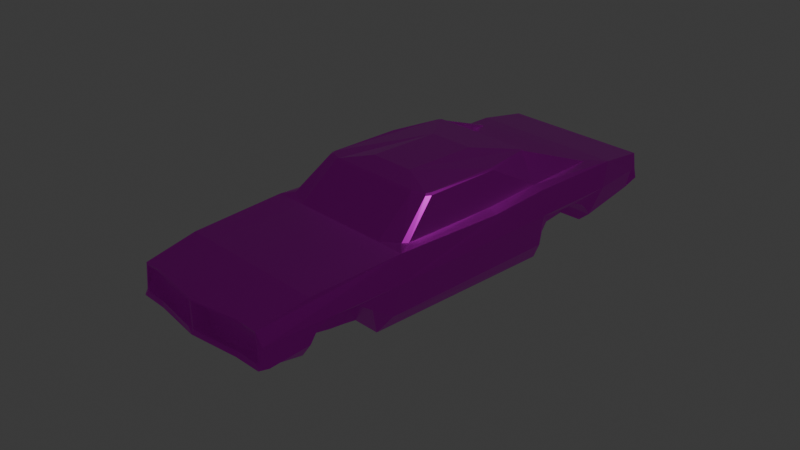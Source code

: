 # Source: charger.blend  (saved by Blender 4.2.66; exported with 4.5.12 LTS)
import bpy
from mathutils import Matrix  # noqa: F401  (used for matrix-valued properties, if any)

bpy.ops.wm.read_factory_settings(use_empty=True)
scene = bpy.context.scene
scene.name = 'Scene'

# ---- collections
col_collection = bpy.data.collections.new('Collection'); scene.collection.children.link(col_collection)

# ---- images (referenced by path relative to the original .blend; pixels are not part of the script)
import os
ASSET_DIR = os.environ.get("B2B_ASSET_DIR", "")  # directory of the original .blend (textures are referenced by path, not embedded)
HERE = os.path.dirname(os.path.abspath(__file__))  # packed textures are extracted next to this script under _unpacked/

def load_image(name, relpath, width, height, colorspace="sRGB"):
    """Load a texture the original file referenced (path relative to the .blend, or extracted next to this script)."""
    p = next((c for c in (os.path.join(HERE, relpath), os.path.join(ASSET_DIR, relpath)) if relpath and os.path.exists(c)), "")
    if p:
        img = bpy.data.images.load(p, check_existing=True)
        img.name = name
    else:  # same state as the original file: an image datablock whose file is absent (Cycles renders it pink)
        img = bpy.data.images.new(name, width, height)
        img.source = "FILE"
        img.filepath = "//" + (relpath or name)
    img.colorspace_settings.name = colorspace
    return img
img_car2 = load_image('car2', 'charger.png', 1024, 1024, 'sRGB')

# ---- materials (node trees are filled in below, after node groups)
mat_material = bpy.data.materials.new('Material')
mat_material.alpha_threshold = 0.0
mat_material.use_backface_culling_shadow = True
mat_material.roughness = 0.5
mat_material.line_color = (0.0, 0.0, 0.0, 1.0)
mat_material_001 = bpy.data.materials.new('Material.001')

# ---- material node trees
mat_material.use_nodes = True; mat_material.node_tree.nodes.clear()
_N = mat_material.node_tree.nodes; _L = mat_material.node_tree.links
n0 = _N.new('ShaderNodeOutputMaterial'); n0.name = 'Material Output'; n0.location = (300, 300)
n1 = _N.new('ShaderNodeBsdfPrincipled'); n1.name = 'Principled BSDF'; n1.location = (10, 300)
n1.inputs[1].default_value = 1.0
n1.inputs[2].default_value = 0.2759
n1.inputs[3].default_value = 1.45
n2 = _N.new('ShaderNodeTexImage'); n2.name = 'Image Texture'; n2.location = (-280, 275)
n2.image = img_car2
_L.new(n1.outputs[0], n0.inputs[0])
_L.new(n2.outputs[0], n1.inputs[0])
n0.is_active_output = True
mat_material_001.use_nodes = True; mat_material_001.node_tree.nodes.clear()
_N = mat_material_001.node_tree.nodes; _L = mat_material_001.node_tree.links
n0 = _N.new('ShaderNodeBsdfPrincipled'); n0.name = 'Principled BSDF'; n0.location = (10, 300)
n0.inputs[0].default_value = (0.0, 0.0, 0.0, 1.0)
n0.inputs[2].default_value = 0.0
n1 = _N.new('ShaderNodeOutputMaterial'); n1.name = 'Material Output'; n1.location = (300, 300)
_L.new(n0.outputs[0], n1.inputs[0])
n1.is_active_output = True

# ---- world
world_world = bpy.data.worlds.new('World'); scene.world = world_world
world_world.use_nodes = True; world_world.node_tree.nodes.clear()
_N = world_world.node_tree.nodes; _L = world_world.node_tree.links
n0 = _N.new('ShaderNodeOutputWorld'); n0.name = 'World Output'; n0.location = (300, 300)
n1 = _N.new('ShaderNodeBackground'); n1.name = 'Background'; n1.location = (10, 300)
n1.inputs[0].default_value = (0.05088, 0.05088, 0.05088, 1.0)
_L.new(n1.outputs[0], n0.inputs[0])
n0.is_active_output = True
world_world.color = (0.05088, 0.05088, 0.05088)
world_world.sun_shadow_jitter_overblur = 0.0

# ---- cameras
cam_camera = bpy.data.cameras.new('Camera')
cam_camera.clip_end = 100.0
cam_camera.ortho_scale = 7.314

# ---- lights
light_light = bpy.data.lights.new('Light', 'POINT')
light_light.energy = 1000.0
light_light.shadow_soft_size = 0.1

# ---- meshes
me_cube = bpy.data.meshes.new('Cube')
me_cube.from_pydata([(0.8491, 2.785, 0.1789), (0.8773, 2.813, -0.116), (-0.8491, 2.785, 0.1789), (-0.8773, 2.813, -0.116), (0.8915, 2.247, 0.2514), (0.5243, -0.3349, 0.602), (0.8923, -0.8156, 0.2392), (-0.8923, -0.8156, 0.2392), (-0.5243, -0.3349, 0.602), (-0.8915, 2.247, 0.2514), (0.8605, -1.862, 0.1852), (-0.8605, -1.862, 0.1852), (-0.8783, -2.448, -0.2904), (0.8783, -2.448, -0.2904), (0.7652, -2.299, -0.3722), (0.8263, -1.064, -0.5219), (0.845, 1.135, -0.5202), (0.7614, 2.715, -0.2763), (-0.7614, 2.715, -0.2763), (-0.845, 1.135, -0.5202), (-0.8263, -1.064, -0.5219), (-0.7652, -2.299, -0.3722), (0.2559, -0.1038, 0.6534), (-0.2559, -0.1038, 0.6534), (-0.2559, 0.7321, 0.65), (0.2559, 0.7321, 0.65), (0.5573, -0.7974, 0.2313), (-0.5573, -0.7974, 0.2313), (0.7511, 1.998, -0.4121), (-0.7511, 1.998, -0.4121), (-0.8164, -0.6468, 0.2602), (0.8164, -0.6468, 0.2602), (-0.6927, -0.24, 0.6035), (0.6927, -0.24, 0.6035), (-0.6965, 0.5715, 0.6064), (0.6965, 0.5715, 0.6064), (-0.8917, 1.138, 0.2484), (0.8917, 1.138, 0.2484), (0.8918, 0.4642, 0.2021), (-0.8918, 0.4642, 0.2021), (-0.791, 0.4668, 0.2439), (-0.7912, 1.142, 0.2826), (0.7912, 1.142, 0.2826), (0.791, 0.4668, 0.2439), (-0.6079, -1.862, 0.1852), (0.6079, -1.862, 0.1852), (-0.9099, -0.9332, -0.3693), (0.9099, -0.9332, -0.3693), (0.9189, 1.126, -0.3522), (-0.9189, 1.126, -0.3522), (-0.9188, 1.937, -0.2703), (-0.6073, 1.572, 0.2977), (0.9188, 1.937, -0.2703), (0.6073, 1.572, 0.2977), (0.7777, -0.7023, 0.2629), (0.6682, -0.2881, 0.6014), (-0.7777, -0.7023, 0.2629), (-0.6682, -0.2881, 0.6014), (0.7085, 0.5967, 0.5838), (-0.7085, 0.5967, 0.5838), (-0.5408, -0.363, 0.5859), (0.5408, -0.363, 0.5859), (-0.7192, -0.2603, 0.5857), (0.7192, -0.2603, 0.5857), (-0.6876, -0.3121, 0.586), (0.6876, -0.3121, 0.586), (-0.5762, -2.453, -0.2904), (0.5762, -2.453, -0.2904), (0.0, -2.527, -0.2904), (0.5857, -2.441, -0.2294), (-0.5857, -2.441, -0.2294), (0.816, -2.329, -0.2149), (0.04884, -2.357, -0.2145), (0.8162, -2.33, 0.0272), (0.04889, -2.358, 0.02108), (-0.04884, -2.357, -0.2145), (-0.816, -2.329, -0.2149), (-0.04889, -2.358, 0.02108), (-0.8162, -2.33, 0.0272), (-0.8788, -2.339, -0.2279), (-0.8785, -2.33, -0.3158), (0.8788, -2.339, -0.2279), (0.8785, -2.33, -0.3158), (0.3912, -2.299, -0.3722), (0.0, -2.299, -0.3722), (-0.3912, -2.299, -0.3722), (-0.817, 2.783, -0.0849), (0.817, 2.783, -0.0849), (-0.7928, 2.774, 0.1403), (0.7928, 2.774, 0.1403), (-0.7536, 2.728, -0.04441), (0.7536, 2.728, -0.04441), (-0.7376, 2.725, 0.1078), (0.7376, 2.725, 0.1078), (0.2716, 2.813, -0.1026), (0.2311, 2.813, -0.06432), (-0.2311, 2.813, -0.06432), (-0.2716, 2.813, -0.1026), (-0.2648, 2.783, -0.0734), (-0.2302, 2.783, -0.04022), (0.2302, 2.783, -0.04022), (0.2648, 2.783, -0.0734), (-0.2607, 2.728, -0.04441), (-0.2252, 2.728, -0.01516), (0.2252, 2.728, -0.01516), (0.2607, 2.728, -0.04441), (0.8193, 2.764, -0.1961), (-0.8193, 2.764, -0.1961), (0.8548, 2.661, -0.1936), (-0.8548, 2.661, -0.1936), (0.9421, 1.145, -0.01729), (0.942, 2.118, -0.003833), (0.8789, -2.391, -0.08157), (0.9379, -0.8744, -0.04957), (0.8632, 2.799, -0.00797), (0.8662, 2.723, -0.007355), (-0.942, 2.118, -0.003833), (-0.9421, 1.145, -0.01729), (-0.8789, -2.391, -0.08157), (-0.9379, -0.8744, -0.04957), (-0.8632, 2.799, -0.00797), (-0.8662, 2.723, -0.007355), (-0.8102, 2.779, 7.773e-05), (0.8102, 2.779, 7.773e-05), (-0.9188, 1.156, -0.2064), (-0.9188, 1.215, -0.118), (-0.9188, 1.371, -0.05797), (-0.9188, 1.675, -0.06075), (-0.9188, 1.793, -0.1097), (-0.9188, 1.877, -0.1845), (0.9188, 1.877, -0.1845), (0.9188, 1.793, -0.1097), (0.9188, 1.675, -0.06075), (0.9188, 1.371, -0.05797), (0.9188, 1.215, -0.118), (0.9188, 1.156, -0.2064), (0.9189, 1.126, -0.3522), (0.845, 1.135, -0.5202), (0.9188, 1.156, -0.2064), (0.9188, 1.675, -0.06075), (0.9188, 1.371, -0.05797), (0.9188, 1.215, -0.118), (0.5739, 1.937, -0.2703), (0.5001, 1.99, -0.4137), (0.5001, 1.872, -0.4292), (0.5001, 1.755, -0.4447), (0.5739, 1.877, -0.1845), (0.5739, 1.793, -0.1097), (0.574, 1.126, -0.3522), (0.5001, 1.135, -0.5202), (0.574, 1.156, -0.2064), (0.5001, 1.285, -0.5068), (0.5001, 1.402, -0.4913), (0.5001, 1.52, -0.4758), (0.5001, 1.637, -0.4603), (0.5739, 1.675, -0.06075), (0.5739, 1.371, -0.05797), (0.5739, 1.215, -0.118), (-0.574, 1.126, -0.3522), (-0.5001, 1.135, -0.5202), (-0.5001, 1.285, -0.5068), (-0.5739, 1.937, -0.2703), (-0.5001, 1.99, -0.4137), (-0.5739, 1.877, -0.1845), (-0.5001, 1.872, -0.4292), (-0.5001, 1.755, -0.4447), (-0.5001, 1.637, -0.4603), (-0.5001, 1.52, -0.4758), (-0.5001, 1.402, -0.4913), (-0.574, 1.156, -0.2064), (-0.5739, 1.215, -0.118), (-0.5739, 1.371, -0.05797), (-0.5739, 1.675, -0.06075), (-0.5739, 1.793, -0.1097), (0.7881, -1.906, -0.4152), (-0.7881, -1.906, -0.4152), (0.9059, -1.183, -0.1986), (0.902, -1.351, -0.08415), (0.8981, -1.645, -0.07254), (0.8942, -1.806, -0.1302), (0.8902, -1.891, -0.2651), (-0.9059, -1.183, -0.1986), (-0.902, -1.351, -0.08415), (-0.8981, -1.645, -0.07254), (-0.8942, -1.806, -0.1302), (-0.8902, -1.891, -0.2651), (0.5187, -1.185, -0.5104), (0.5263, -1.064, -0.5219), (0.4958, -1.675, -0.4563), (0.5902, -1.891, -0.2651), (0.4881, -1.906, -0.4152), (0.5034, -1.519, -0.4773), (0.5111, -1.363, -0.4983), (0.6059, -1.183, -0.1986), (0.602, -1.351, -0.08415), (0.5981, -1.645, -0.07254), (0.5942, -1.806, -0.1302), (-0.5902, -1.891, -0.2651), (-0.4958, -1.675, -0.4563), (-0.5263, -1.064, -0.5219), (-0.5187, -1.185, -0.5104), (-0.5111, -1.363, -0.4983), (-0.5034, -1.519, -0.4773), (-0.4881, -1.906, -0.4152), (-0.6059, -1.183, -0.1986), (-0.602, -1.351, -0.08415), (-0.5981, -1.645, -0.07254), (-0.5942, -1.806, -0.1302), (0.835, -2.425, 0.07135), (0.8271, -2.422, 0.049), (0.8787, -2.422, -0.2287), (0.8558, -2.427, -0.2241), (0.8323, -2.443, -0.2294), (0.8783, -2.448, -0.2753), (-0.835, -2.425, 0.07135), (-0.8192, -2.425, 0.04772), (-0.8558, -2.427, -0.2241), (-0.8787, -2.422, -0.2287), (-0.8783, -2.448, -0.2753), (-0.8323, -2.443, -0.2294), (-0.01333, -2.512, 0.05203), (0.01225, -2.511, 0.05466), (0.0, -2.506, 0.06472), (0.01293, -2.506, -0.2254), (-0.01293, -2.506, -0.2254), (-0.04577, -2.52, -0.2294), (0.0, -2.528, -0.2756), (0.04577, -2.52, -0.2294), (-0.6866, -2.42, 0.04833), (-0.5878, -2.423, 0.07418), (0.5878, -2.423, 0.07418), (0.6866, -2.42, 0.04833), (0.6006, 1.137, 0.6051), (0.5949, 1.199, 0.5791), (0.5729, 1.181, 0.605), (0.581, 1.165, 0.6066), (-0.5949, 1.199, 0.5791), (-0.6006, 1.137, 0.6051), (-0.581, 1.165, 0.6066), (-0.5729, 1.181, 0.605), (-0.73, 2.027, 0.2666), (-0.7111, 2.014, 0.2698), (-0.7062, 2.079, 0.2657), (-0.7406, 2.093, 0.2645), (0.7111, 2.014, 0.2698), (0.73, 2.027, 0.2666), (0.7406, 2.093, 0.2645), (0.7062, 2.079, 0.2657)], [], [(41, 59, 34, 237, 240), (245, 232, 35, 58, 42), (2, 0, 89, 88), (0, 2, 9, 4), (117, 36, 9, 116), (22, 23, 8, 5), (210, 81, 112, 208), (115, 0, 4, 111), (209, 231, 73), (107, 106, 17, 18), (159, 160, 151, 149), (220, 77, 75, 224), (25, 24, 23, 22), (244, 53, 233), (217, 214, 118, 79), (115, 114, 0), (65, 55, 5, 61), (236, 51, 241), (6, 38, 43, 31, 54, 26), (51, 236, 233, 53), (37, 4, 246, 245, 42), (60, 27, 26, 61), (17, 28, 143, 162, 29, 18), (64, 57, 32, 62), (58, 35, 33, 63), (26, 45, 10, 6), (7, 11, 44, 27), (27, 44, 45, 26), (5, 55, 33, 35, 232, 235, 25, 22), (4, 9, 243, 242, 247, 246), (47, 113, 112, 81, 82, 180, 179, 178, 177, 176), (9, 36, 41, 240, 243), (120, 121, 2), (60, 8, 57, 64), (63, 33, 55, 65), (236, 239, 234, 233), (40, 59, 41), (42, 58, 43), (62, 32, 34, 59), (31, 63, 65, 54), (27, 60, 64, 56), (56, 64, 62, 30), (8, 60, 61, 5), (54, 65, 61, 26), (30, 62, 59, 40), (43, 58, 63, 31), (45, 44, 229, 222, 230), (225, 224, 75, 76, 70), (72, 223, 227, 69, 71), (82, 81, 210, 213, 13), (71, 73, 74, 72), (209, 73, 71, 211), (70, 76, 216, 219), (68, 67, 69, 227, 226), (78, 228, 215), (66, 68, 226, 225, 70), (73, 231, 221, 74), (75, 77, 78, 76), (214, 11, 7, 119, 118), (69, 212, 211, 71), (44, 11, 214, 229), (220, 228, 78, 77), (74, 221, 223, 72), (12, 218, 217, 79, 80), (80, 185, 175, 21), (67, 13, 213, 212, 69), (14, 82, 13), (12, 66, 70, 219, 218), (21, 12, 80), (83, 14, 13, 67), (21, 85, 66, 12), (85, 84, 68, 66), (84, 83, 67, 68), (38, 37, 42, 43), (36, 39, 40, 41), (242, 241, 51, 53, 244, 247), (238, 237, 34, 32, 57, 8, 23, 24), (111, 4, 37, 110), (119, 7, 39, 36, 117), (133, 134, 141, 140), (110, 37, 38, 6, 113), (10, 45, 230, 208), (16, 48, 47, 15), (20, 46, 49, 19), (118, 119, 46, 181, 182, 183, 184, 185, 80, 79), (181, 46, 20), (114, 123, 89, 0), (94, 101, 87, 1), (120, 122, 86, 3), (88, 89, 93, 92), (101, 105, 91, 87), (88, 92, 90, 86, 122), (90, 92, 93, 91, 105, 104, 103, 102), (91, 93, 89, 123, 87), (86, 90, 102, 98), (98, 102, 103, 99), (99, 103, 104, 100), (100, 104, 105, 101), (3, 86, 98, 97), (97, 98, 99, 96), (96, 99, 100, 95), (95, 100, 101, 94), (3, 97, 96, 95, 94, 1, 106, 107), (17, 106, 108, 52, 28), (29, 50, 109, 107, 18), (121, 109, 50, 116), (48, 110, 113, 47), (52, 111, 110, 48, 135, 134, 133, 132, 131, 130), (106, 1, 114, 115, 108), (108, 115, 111, 52), (2, 121, 116, 9), (78, 215, 216, 76), (46, 119, 117, 49), (3, 107, 109, 121, 120), (49, 117, 116, 50, 129, 128, 127, 126, 125, 124), (1, 87, 123, 114), (2, 88, 122, 120), (40, 39, 7, 27, 56, 30), (141, 138, 150, 157), (147, 131, 139, 155), (132, 133, 140, 139), (48, 16, 137, 136), (125, 126, 171, 170), (129, 50, 161, 163), (124, 125, 170, 169), (49, 124, 169, 158), (140, 141, 157, 156), (138, 136, 148, 150), (139, 140, 156, 155), (136, 137, 149, 148), (134, 135, 138, 141), (131, 132, 139), (135, 48, 136, 138), (143, 142, 146, 144), (144, 146, 147, 145), (151, 150, 148, 149), (145, 147, 155, 154), (154, 155, 156, 153), (153, 156, 157, 152), (152, 157, 150, 151), (28, 52, 142, 143), (52, 130, 146, 142), (130, 131, 147, 146), (164, 163, 161, 162), (159, 158, 169, 160), (160, 169, 170, 168), (168, 170, 171, 167), (167, 171, 172, 166), (166, 172, 173, 165), (165, 173, 163, 164), (126, 127, 172, 171), (19, 49, 158, 159), (127, 128, 173, 172), (50, 29, 162, 161), (128, 129, 163, 173), (144, 164, 162, 143), (15, 20, 19, 159, 149, 137, 16), (145, 165, 164, 144), (154, 166, 165, 145), (153, 167, 166, 154), (152, 168, 167, 153), (160, 168, 152, 151), (203, 198, 188, 190), (181, 20, 199, 204), (184, 183, 206, 207), (198, 202, 191, 188), (21, 14, 83, 84, 85), (21, 175, 174, 14), (14, 174, 180, 82), (15, 47, 176), (177, 178, 195, 194), (15, 176, 193, 187), (175, 185, 197, 203), (183, 182, 205, 206), (176, 177, 194, 193), (190, 188, 189), (186, 193, 194, 192), (192, 194, 195, 191), (191, 195, 196, 188), (188, 196, 189), (186, 187, 193), (180, 174, 190, 189), (178, 179, 196, 195), (179, 180, 189, 196), (197, 207, 198), (207, 206, 202, 198), (206, 205, 201, 202), (205, 204, 200, 201), (203, 197, 198), (200, 204, 199), (202, 201, 192, 191), (185, 184, 207, 197), (182, 181, 204, 205), (192, 201, 200, 186), (186, 200, 199, 187), (210, 211, 212, 213), (216, 217, 218, 219), (220, 221, 222), (223, 224, 225, 226, 227), (229, 214, 215, 228), (216, 215, 214, 217), (209, 211, 210, 208), (222, 229, 228, 220), (220, 224, 223, 221), (208, 230, 231, 209), (230, 222, 221, 231), (113, 6, 10, 208, 112), (232, 233, 234, 235), (236, 237, 238, 239), (240, 241, 242, 243), (244, 245, 246, 247), (244, 233, 232, 245), (236, 241, 240, 237), (235, 234, 239, 238, 24, 25)])
_uv = me_cube.uv_layers.new(name='UVMap')
_uv.uv.foreach_set('vector', [0.8809, 0.5744, 0.8337, 0.6602, 0.8303, 0.6642, 0.8328, 0.5752, 0.8858, 0.4349, 0.8303, 0.004376, 0.8838, 0.1445, 0.8861, 0.2335, 0.8827, 0.2296, 0.8351, 0.1439, 0.5044, 0.8515, 0.5044, 0.6117, 0.5105, 0.6204, 0.5105, 0.8443, 0.0112, 0.004376, 0.2792, 0.004376, 0.2859, 0.08924, 0.004505, 0.08924, 0.7414, 0.2674, 0.7003, 0.2686, 0.7003, 0.09364, 0.7397, 0.1139, 0.1048, 0.4598, 0.1856, 0.4598, 0.228, 0.4963, 0.06245, 0.4963, 0.6178, 0.8305, 0.6179, 0.8175, 0.641, 0.8257, 0.6646, 0.8311, 0.6503, 0.01859, 0.6794, 0.008762, 0.6915, 0.09362, 0.652, 0.114, 0.9625, 0.1337, 0.9653, 0.1117, 0.9773, 0.1336, 0.9191, 0.9356, 0.9191, 0.7042, 0.9317, 0.7159, 0.9317, 0.9309, 0.5071, 0.354, 0.5071, 0.3741, 0.3492, 0.3741, 0.3492, 0.354, 0.859, 0.9373, 0.8833, 0.9422, 0.8827, 0.9792, 0.859, 0.9809, 0.1048, 0.3278, 0.1856, 0.3278, 0.1856, 0.4598, 0.1048, 0.4598, 0.9946, 0.8303, 0.9747, 0.7635, 0.9946, 0.6925, 0.774, 0.8305, 0.7274, 0.8311, 0.7509, 0.8256, 0.7739, 0.8174, 0.6503, 0.01859, 0.6502, 0.006582, 0.6794, 0.008762, 0.03668, 0.4927, 0.03975, 0.4889, 0.06245, 0.4963, 0.05985, 0.5008, 0.9625, 0.1425, 0.9825, 0.2135, 0.9625, 0.2803, 0.004376, 0.5726, 0.004456, 0.3706, 0.02036, 0.3702, 0.01636, 0.5459, 0.02246, 0.5546, 0.05724, 0.5697, 0.2411, 0.1956, 0.2391, 0.2542, 0.05131, 0.2542, 0.04936, 0.1956, 0.004473, 0.2642, 0.004505, 0.08924, 0.02832, 0.1134, 0.02999, 0.1239, 0.02033, 0.2636, 0.2306, 0.5008, 0.2332, 0.5697, 0.05724, 0.5697, 0.05985, 0.5008, 0.308, 0.5972, 0.3096, 0.489, 0.3492, 0.4843, 0.5071, 0.4843, 0.5467, 0.489, 0.5483, 0.5972, 0.2537, 0.4927, 0.2507, 0.4889, 0.2545, 0.4813, 0.2587, 0.4845, 0.03338, 0.3493, 0.03528, 0.3532, 0.03589, 0.4813, 0.0317, 0.4845, 0.05724, 0.5697, 0.04927, 0.7377, 0.009397, 0.7377, 0.004376, 0.5726, 0.286, 0.5726, 0.281, 0.7377, 0.2411, 0.7377, 0.2332, 0.5697, 0.2332, 0.5697, 0.2411, 0.7377, 0.04927, 0.7377, 0.05724, 0.5697, 0.06245, 0.4963, 0.03975, 0.4889, 0.03589, 0.4813, 0.03528, 0.3532, 0.05042, 0.264, 0.05351, 0.2596, 0.1048, 0.3278, 0.1048, 0.4598, 0.004505, 0.08924, 0.2859, 0.08924, 0.2621, 0.1134, 0.2567, 0.1157, 0.03375, 0.1157, 0.02832, 0.1134, 0.5954, 0.5956, 0.646, 0.5862, 0.641, 0.8257, 0.6179, 0.8175, 0.604, 0.8161, 0.612, 0.7468, 0.6332, 0.7334, 0.6423, 0.708, 0.6404, 0.6615, 0.6223, 0.635, 0.2859, 0.08924, 0.2859, 0.2642, 0.2701, 0.2636, 0.2604, 0.1239, 0.2621, 0.1134, 0.7417, 0.006603, 0.7415, 0.01861, 0.7125, 0.008812, 0.2306, 0.5008, 0.228, 0.4963, 0.2507, 0.4889, 0.2537, 0.4927, 0.0317, 0.4845, 0.03589, 0.4813, 0.03975, 0.4889, 0.03668, 0.4927, 0.9859, 0.6015, 0.9818, 0.5996, 0.9818, 0.4379, 0.9859, 0.4335, 0.8858, 0.681, 0.8337, 0.6602, 0.8809, 0.5744, 0.8351, 0.1439, 0.8827, 0.2296, 0.8303, 0.2505, 0.2587, 0.4845, 0.2545, 0.4813, 0.2551, 0.3532, 0.257, 0.3493, 0.01636, 0.5459, 0.0317, 0.4845, 0.03668, 0.4927, 0.02246, 0.5546, 0.2332, 0.5697, 0.2306, 0.5008, 0.2537, 0.4927, 0.268, 0.5546, 0.268, 0.5546, 0.2537, 0.4927, 0.2587, 0.4845, 0.2741, 0.5459, 0.228, 0.4963, 0.2306, 0.5008, 0.05985, 0.5008, 0.06245, 0.4963, 0.02246, 0.5546, 0.03668, 0.4927, 0.05985, 0.5008, 0.05724, 0.5697, 0.8809, 0.8567, 0.8318, 0.7954, 0.8337, 0.6602, 0.8858, 0.681, 0.8303, 0.2505, 0.8827, 0.2296, 0.8847, 0.3648, 0.8352, 0.4262, 0.04927, 0.7377, 0.2411, 0.7377, 0.238, 0.8264, 0.1452, 0.8396, 0.05244, 0.8264, 0.966, 0.9635, 0.9633, 0.9685, 0.9404, 0.9605, 0.9478, 0.8396, 0.9617, 0.8775, 0.966, 0.8182, 0.943, 0.8261, 0.9404, 0.8211, 0.9446, 0.7351, 0.9586, 0.6972, 0.604, 0.8161, 0.6179, 0.8175, 0.6178, 0.8305, 0.6105, 0.8348, 0.6081, 0.8347, 0.6451, 0.8437, 0.6832, 0.8435, 0.6822, 0.9645, 0.6451, 0.9646, 0.9727, 0.2904, 0.9874, 0.2934, 0.9882, 0.3315, 0.9727, 0.3338, 0.9617, 0.8775, 0.9478, 0.8396, 0.9638, 0.8348, 0.966, 0.8388, 0.4373, 0.7443, 0.4379, 0.6537, 0.4476, 0.6522, 0.447, 0.7371, 0.4396, 0.7443, 0.2485, 0.9774, 0.2605, 0.9556, 0.2637, 0.9763, 0.4379, 0.8355, 0.4373, 0.7443, 0.4396, 0.7443, 0.447, 0.7516, 0.4476, 0.837, 0.9773, 0.1336, 0.9653, 0.1117, 0.9625, 0.004376, 0.9861, 0.01276, 0.8134, 0.9647, 0.7763, 0.9646, 0.7753, 0.8435, 0.8134, 0.8435, 0.7274, 0.8311, 0.7094, 0.742, 0.7009, 0.5769, 0.7456, 0.5861, 0.7509, 0.8256, 0.9446, 0.7351, 0.9404, 0.6964, 0.9426, 0.6925, 0.9586, 0.6972, 0.2411, 0.7377, 0.281, 0.7377, 0.277, 0.8268, 0.238, 0.8264, 0.2637, 0.8484, 0.2605, 0.9556, 0.2485, 0.9774, 0.2398, 0.8566, 0.8262, 0.9426, 0.8503, 0.9373, 0.8503, 0.9814, 0.8266, 0.9796, 0.7837, 0.8347, 0.7813, 0.8347, 0.774, 0.8305, 0.7739, 0.8174, 0.7877, 0.8161, 0.7877, 0.8161, 0.7798, 0.7467, 0.8048, 0.7494, 0.7982, 0.8114, 0.4379, 0.6537, 0.438, 0.606, 0.4403, 0.606, 0.4476, 0.6133, 0.4476, 0.6522, 0.8949, 0.02226, 0.9004, 0.004376, 0.9192, 0.004403, 0.438, 0.8832, 0.4379, 0.8355, 0.4476, 0.837, 0.4476, 0.8759, 0.4403, 0.8832, 0.8949, 0.2638, 0.9192, 0.2816, 0.9004, 0.2817, 0.8949, 0.08129, 0.8949, 0.02226, 0.9192, 0.004403, 0.9199, 0.05208, 0.8949, 0.2638, 0.8949, 0.2048, 0.9199, 0.234, 0.9192, 0.2816, 0.8949, 0.2048, 0.8949, 0.143, 0.9316, 0.143, 0.9199, 0.234, 0.8949, 0.143, 0.8949, 0.08129, 0.9199, 0.05208, 0.9316, 0.143, 0.004456, 0.3706, 0.004473, 0.2642, 0.02033, 0.2636, 0.02036, 0.3702, 0.2859, 0.2642, 0.286, 0.3706, 0.2701, 0.3702, 0.2701, 0.2636, 0.2567, 0.1157, 0.2574, 0.126, 0.2411, 0.1956, 0.04936, 0.1956, 0.03297, 0.126, 0.03375, 0.1157, 0.2369, 0.2596, 0.24, 0.264, 0.2551, 0.3532, 0.2545, 0.4813, 0.2507, 0.4889, 0.228, 0.4963, 0.1856, 0.4598, 0.1856, 0.3278, 0.652, 0.114, 0.6915, 0.09362, 0.6915, 0.2686, 0.6503, 0.2674, 0.7456, 0.5861, 0.7009, 0.5769, 0.7073, 0.3749, 0.7003, 0.2686, 0.7414, 0.2674, 0.5597, 0.606, 0.5597, 0.606, 0.5597, 0.606, 0.5597, 0.606, 0.6503, 0.2674, 0.6915, 0.2686, 0.6845, 0.3749, 0.6909, 0.5769, 0.646, 0.5862, 0.009397, 0.7377, 0.04927, 0.7377, 0.05244, 0.8264, 0.01342, 0.8268, 0.5703, 0.2661, 0.5975, 0.2673, 0.5954, 0.5956, 0.5705, 0.6164, 0.8214, 0.6164, 0.7963, 0.5955, 0.7941, 0.2672, 0.8215, 0.266, 0.7509, 0.8256, 0.7456, 0.5861, 0.7963, 0.5955, 0.7694, 0.635, 0.7514, 0.6614, 0.7495, 0.7079, 0.7585, 0.7333, 0.7798, 0.7467, 0.7877, 0.8161, 0.7739, 0.8174, 0.7694, 0.635, 0.7963, 0.5955, 0.8214, 0.6164, 0.5339, 0.6089, 0.5326, 0.6178, 0.5105, 0.6204, 0.5044, 0.6117, 0.9537, 0.09997, 0.9491, 0.101, 0.9491, 0.01389, 0.9537, 0.004376, 0.5339, 0.8527, 0.5326, 0.8466, 0.546, 0.8473, 0.551, 0.8537, 0.9656, 0.6837, 0.9656, 0.4335, 0.973, 0.4422, 0.973, 0.675, 0.9491, 0.101, 0.9403, 0.1017, 0.9403, 0.0239, 0.9491, 0.01389, 0.2724, 0.8484, 0.2803, 0.8525, 0.2808, 0.8767, 0.2724, 0.8841, 0.2726, 0.8706, 0.5395, 0.8422, 0.5155, 0.8401, 0.5155, 0.6318, 0.5395, 0.6294, 0.5395, 0.699, 0.5349, 0.704, 0.5349, 0.7676, 0.5395, 0.7726, 0.5395, 0.6294, 0.5155, 0.6318, 0.5105, 0.6204, 0.5326, 0.6178, 0.546, 0.6166, 0.9491, 0.2718, 0.9403, 0.2618, 0.9403, 0.184, 0.9491, 0.1846, 0.9491, 0.1846, 0.9403, 0.184, 0.9403, 0.1784, 0.9491, 0.1792, 0.9491, 0.1792, 0.9403, 0.1784, 0.9403, 0.1073, 0.9491, 0.1065, 0.9491, 0.1065, 0.9403, 0.1073, 0.9403, 0.1017, 0.9491, 0.101, 0.9537, 0.2813, 0.9491, 0.2718, 0.9491, 0.1846, 0.9537, 0.1857, 0.9044, 0.8547, 0.8998, 0.8558, 0.8945, 0.8509, 0.8984, 0.8489, 0.9537, 0.1793, 0.9491, 0.1792, 0.9491, 0.1065, 0.9537, 0.1064, 0.9537, 0.1064, 0.9491, 0.1065, 0.9491, 0.101, 0.9537, 0.09997, 0.9066, 0.9402, 0.9044, 0.8547, 0.8984, 0.8489, 0.8984, 0.7837, 0.9044, 0.778, 0.9066, 0.6925, 0.9191, 0.7042, 0.9191, 0.9356, 0.6068, 0.02006, 0.6201, 0.01222, 0.6209, 0.02846, 0.6098, 0.1426, 0.571, 0.1308, 0.8211, 0.1309, 0.7818, 0.1425, 0.771, 0.02847, 0.7719, 0.01226, 0.7853, 0.02013, 0.7415, 0.01861, 0.771, 0.02847, 0.7818, 0.1425, 0.7397, 0.1139, 0.5975, 0.2673, 0.6503, 0.2674, 0.646, 0.5862, 0.5954, 0.5956, 0.6098, 0.1426, 0.652, 0.114, 0.6503, 0.2674, 0.5975, 0.2673, 0.6177, 0.2645, 0.6341, 0.2565, 0.6435, 0.2319, 0.6429, 0.184, 0.6352, 0.1652, 0.6234, 0.152, 0.6201, 0.01222, 0.6333, 0.004376, 0.6502, 0.006582, 0.6503, 0.01859, 0.6209, 0.02846, 0.6209, 0.02846, 0.6503, 0.01859, 0.652, 0.114, 0.6098, 0.1426, 0.7125, 0.008812, 0.7415, 0.01861, 0.7397, 0.1139, 0.7003, 0.09364, 0.9731, 0.3456, 0.9882, 0.3425, 0.9882, 0.3857, 0.9727, 0.3837, 0.7963, 0.5955, 0.7456, 0.5861, 0.7414, 0.2674, 0.7941, 0.2672, 0.7585, 0.004376, 0.7719, 0.01226, 0.771, 0.02847, 0.7415, 0.01861, 0.7417, 0.006603, 0.7941, 0.2672, 0.7414, 0.2674, 0.7397, 0.1139, 0.7818, 0.1425, 0.7683, 0.1519, 0.7565, 0.1652, 0.7488, 0.1839, 0.7482, 0.2318, 0.7576, 0.2565, 0.7739, 0.2645, 0.551, 0.606, 0.546, 0.6166, 0.5326, 0.6178, 0.5339, 0.6089, 0.5044, 0.8515, 0.5105, 0.8443, 0.5326, 0.8466, 0.5339, 0.8527, 0.2701, 0.3702, 0.286, 0.3706, 0.286, 0.5726, 0.2332, 0.5697, 0.268, 0.5546, 0.2741, 0.5459, 0.2275, 0.8484, 0.2277, 0.8651, 0.1803, 0.8763, 0.1801, 0.8596, 0.4272, 0.8719, 0.3727, 0.8719, 0.3727, 0.8527, 0.4272, 0.8527, 0.5597, 0.606, 0.5597, 0.606, 0.5597, 0.606, 0.5597, 0.606, 0.5597, 0.606, 0.5597, 0.606, 0.5597, 0.606, 0.5597, 0.606, 0.05881, 0.8484, 0.05881, 0.8723, 0.004376, 0.8723, 0.004381, 0.8484, 0.4923, 0.9439, 0.4799, 0.9481, 0.4633, 0.8962, 0.4757, 0.8921, 0.8275, 0.8818, 0.8312, 0.8654, 0.8799, 0.8654, 0.8762, 0.8818, 0.8262, 0.902, 0.8275, 0.8818, 0.8762, 0.8818, 0.8749, 0.902, 0.3727, 0.8049, 0.3727, 0.7809, 0.4272, 0.7809, 0.4272, 0.8049, 0.2277, 0.8651, 0.2311, 0.8851, 0.1837, 0.8963, 0.1803, 0.8763, 0.3727, 0.8527, 0.3727, 0.8049, 0.4272, 0.8049, 0.4272, 0.8527, 0.2311, 0.8851, 0.2275, 0.9132, 0.1801, 0.9244, 0.1837, 0.8963, 0.5597, 0.606, 0.5597, 0.606, 0.5597, 0.606, 0.5597, 0.606, 0.5597, 0.606, 0.5597, 0.606, 0.5597, 0.606, 0.5597, 0.606, 0.5597, 0.606, 0.5597, 0.606, 0.5597, 0.606, 0.8949, 0.2904, 0.9191, 0.2955, 0.9338, 0.3031, 0.8949, 0.3091, 0.8949, 0.3091, 0.9338, 0.3031, 0.9472, 0.3147, 0.8949, 0.3278, 0.8949, 0.4027, 0.9426, 0.4154, 0.9229, 0.4208, 0.8957, 0.423, 0.8949, 0.3278, 0.9472, 0.3147, 0.9573, 0.3323, 0.8949, 0.3465, 0.8949, 0.3465, 0.9573, 0.3323, 0.964, 0.3798, 0.8949, 0.3653, 0.8949, 0.3653, 0.964, 0.3798, 0.9578, 0.4054, 0.8949, 0.384, 0.8949, 0.384, 0.9578, 0.4054, 0.9426, 0.4154, 0.8949, 0.4027, 0.5598, 0.9045, 0.5168, 0.918, 0.5344, 0.8665, 0.5592, 0.8625, 0.5168, 0.918, 0.5044, 0.914, 0.522, 0.8625, 0.5344, 0.8665, 0.3727, 0.8859, 0.3727, 0.8719, 0.4272, 0.8719, 0.4272, 0.8859, 0.364, 0.7996, 0.3249, 0.7935, 0.3396, 0.7859, 0.364, 0.7809, 0.3632, 0.9135, 0.3358, 0.9112, 0.3162, 0.9058, 0.364, 0.8931, 0.364, 0.8931, 0.3162, 0.9058, 0.3009, 0.8958, 0.364, 0.8744, 0.364, 0.8744, 0.3009, 0.8958, 0.2948, 0.8702, 0.364, 0.8557, 0.364, 0.8557, 0.2948, 0.8702, 0.3015, 0.8227, 0.364, 0.837, 0.364, 0.837, 0.3015, 0.8227, 0.3116, 0.8051, 0.364, 0.8183, 0.364, 0.8183, 0.3116, 0.8051, 0.3249, 0.7935, 0.364, 0.7996, 0.05881, 0.8723, 0.05881, 0.9202, 0.004376, 0.9202, 0.004376, 0.8723, 0.8371, 0.9285, 0.8262, 0.902, 0.8749, 0.902, 0.8858, 0.9285, 0.05881, 0.9202, 0.05881, 0.9394, 0.004378, 0.9394, 0.004376, 0.9202, 0.4799, 0.9481, 0.4373, 0.9342, 0.4387, 0.8921, 0.4633, 0.8962, 0.05881, 0.9394, 0.05881, 0.9533, 0.00438, 0.9533, 0.004378, 0.9394, 0.3492, 0.466, 0.5071, 0.466, 0.5071, 0.4843, 0.3492, 0.4843, 0.2977, 0.004376, 0.5586, 0.004376, 0.5615, 0.354, 0.5071, 0.354, 0.3492, 0.354, 0.2948, 0.354, 0.2948, 0.354, 0.3492, 0.4476, 0.5071, 0.4476, 0.5071, 0.466, 0.3492, 0.466, 0.3492, 0.4292, 0.5071, 0.4292, 0.5071, 0.4476, 0.3492, 0.4476, 0.3492, 0.4109, 0.5071, 0.4109, 0.5071, 0.4292, 0.3492, 0.4292, 0.3492, 0.3925, 0.5071, 0.3925, 0.5071, 0.4109, 0.3492, 0.4109, 0.5071, 0.3741, 0.5071, 0.3925, 0.3492, 0.3925, 0.3492, 0.3741, 0.4286, 0.7661, 0.3917, 0.7673, 0.3917, 0.6108, 0.4286, 0.612, 0.3408, 0.9222, 0.3408, 0.9737, 0.2948, 0.9848, 0.2948, 0.9334, 0.1712, 0.8492, 0.1714, 0.874, 0.124, 0.8732, 0.1239, 0.8484, 0.3917, 0.7673, 0.3669, 0.7685, 0.3669, 0.6096, 0.3917, 0.6108, 0.5597, 0.6147, 0.5597, 0.6147, 0.5597, 0.6147, 0.5597, 0.6147, 0.5597, 0.6147, 0.9568, 0.6801, 0.8945, 0.6837, 0.8945, 0.4349, 0.9568, 0.4386, 0.5939, 0.8114, 0.5872, 0.7494, 0.612, 0.7468, 0.604, 0.8161, 0.5705, 0.6164, 0.5954, 0.5956, 0.6223, 0.635, 0.06776, 0.9205, 0.06757, 0.874, 0.1149, 0.8732, 0.1151, 0.9197, 0.3727, 0.9463, 0.3727, 0.8946, 0.4186, 0.9066, 0.4186, 0.9582, 0.2249, 0.9756, 0.2013, 0.9888, 0.2013, 0.9464, 0.2249, 0.9332, 0.1714, 0.874, 0.1712, 0.9205, 0.1239, 0.9197, 0.124, 0.8732, 0.06762, 0.9481, 0.06776, 0.9205, 0.1151, 0.9197, 0.115, 0.9472, 0.6323, 0.8435, 0.6349, 0.8805, 0.6074, 0.8435, 0.6353, 0.9584, 0.5854, 0.9536, 0.5703, 0.9254, 0.6363, 0.9302, 0.6363, 0.9302, 0.5703, 0.9254, 0.5732, 0.879, 0.6356, 0.9054, 0.6356, 0.9054, 0.5732, 0.879, 0.5849, 0.8546, 0.6349, 0.8805, 0.6349, 0.8805, 0.5849, 0.8546, 0.6074, 0.8435, 0.6353, 0.9584, 0.635, 0.9776, 0.5854, 0.9536, 0.5458, 0.9486, 0.5423, 0.9768, 0.5044, 0.9956, 0.5078, 0.9675, 0.06757, 0.874, 0.06776, 0.8492, 0.1151, 0.8484, 0.1149, 0.8732, 0.5423, 0.9268, 0.5458, 0.9486, 0.5078, 0.9675, 0.5044, 0.9456, 0.7292, 0.8435, 0.7518, 0.8545, 0.7016, 0.8805, 0.7518, 0.8545, 0.7635, 0.8788, 0.7009, 0.9053, 0.7016, 0.8805, 0.7635, 0.8788, 0.7665, 0.9252, 0.7003, 0.9302, 0.7009, 0.9053, 0.7665, 0.9252, 0.7514, 0.9535, 0.7014, 0.9583, 0.7003, 0.9302, 0.7041, 0.8435, 0.7292, 0.8435, 0.7016, 0.8805, 0.7014, 0.9583, 0.7514, 0.9535, 0.7017, 0.9775, 0.3669, 0.7685, 0.3421, 0.7697, 0.3421, 0.6084, 0.3669, 0.6096, 0.2013, 0.9888, 0.1801, 0.9833, 0.1801, 0.9409, 0.2013, 0.9464, 0.1712, 0.9205, 0.1713, 0.9481, 0.124, 0.9472, 0.1239, 0.9197, 0.3421, 0.6084, 0.3421, 0.7697, 0.314, 0.7709, 0.314, 0.6072, 0.314, 0.6072, 0.314, 0.7709, 0.2948, 0.7721, 0.2948, 0.606, 0.4479, 0.606, 0.4486, 0.6096, 0.4476, 0.6133, 0.4403, 0.606, 0.4486, 0.8797, 0.4479, 0.8833, 0.4403, 0.8832, 0.4476, 0.8759, 0.4914, 0.7464, 0.4918, 0.7424, 0.4935, 0.7443, 0.4477, 0.7424, 0.4477, 0.7464, 0.447, 0.7516, 0.4396, 0.7443, 0.447, 0.7371, 0.4956, 0.8374, 0.4952, 0.8764, 0.4914, 0.8739, 0.4916, 0.853, 0.4486, 0.8797, 0.4914, 0.8739, 0.4952, 0.8764, 0.4479, 0.8833, 0.4917, 0.6141, 0.4486, 0.6096, 0.4479, 0.606, 0.4952, 0.6129, 0.4935, 0.7443, 0.4956, 0.8374, 0.4916, 0.853, 0.4914, 0.7464, 0.4914, 0.7464, 0.4477, 0.7464, 0.4477, 0.7424, 0.4918, 0.7424, 0.4952, 0.6129, 0.4956, 0.6519, 0.4916, 0.6363, 0.4917, 0.6141, 0.4956, 0.6519, 0.4935, 0.7443, 0.4918, 0.7424, 0.4916, 0.6363, 0.646, 0.5862, 0.6909, 0.5769, 0.6825, 0.742, 0.6646, 0.8311, 0.641, 0.8257, 0.05042, 0.264, 0.05131, 0.2542, 0.05479, 0.2571, 0.05351, 0.2596, 0.2391, 0.2542, 0.24, 0.264, 0.2369, 0.2596, 0.2356, 0.2571, 0.2604, 0.1239, 0.2574, 0.126, 0.2567, 0.1157, 0.2621, 0.1134, 0.03297, 0.126, 0.02999, 0.1239, 0.02832, 0.1134, 0.03375, 0.1157, 0.03297, 0.126, 0.05131, 0.2542, 0.05042, 0.264, 0.02999, 0.1239, 0.2391, 0.2542, 0.2574, 0.126, 0.2604, 0.1239, 0.24, 0.264, 0.05351, 0.2596, 0.05479, 0.2571, 0.2356, 0.2571, 0.2369, 0.2596, 0.1856, 0.3278, 0.1048, 0.3278])
_ca = me_cube.color_attributes.new('Attribute', 'BYTE_COLOR', 'CORNER')
_ca.data.foreach_set('color', [1.0, 1.0, 1.0, 1.0, 1.0, 1.0, 1.0, 1.0, 1.0, 1.0, 1.0, 1.0, 1.0, 1.0, 1.0, 1.0, 1.0, 1.0, 1.0, 1.0, 1.0, 1.0, 1.0, 1.0, 1.0, 1.0, 1.0, 1.0, 1.0, 1.0, 1.0, 1.0, 1.0, 1.0, 1.0, 1.0, 1.0, 1.0, 1.0, 1.0, 1.0, 1.0, 1.0, 1.0, 1.0, 1.0, 1.0, 1.0, 1.0, 1.0, 1.0, 1.0, 1.0, 1.0, 1.0, 1.0, 1.0, 1.0, 1.0, 1.0, 1.0, 1.0, 1.0, 1.0, 1.0, 1.0, 1.0, 1.0, 1.0, 1.0, 1.0, 1.0, 1.0, 1.0, 1.0, 1.0, 1.0, 1.0, 1.0, 1.0, 1.0, 1.0, 1.0, 1.0, 1.0, 1.0, 1.0, 1.0, 1.0, 1.0, 1.0, 1.0, 1.0, 1.0, 1.0, 1.0, 1.0, 1.0, 1.0, 1.0, 1.0, 1.0, 1.0, 1.0, 1.0, 1.0, 1.0, 1.0, 1.0, 1.0, 1.0, 1.0, 1.0, 1.0, 1.0, 1.0, 1.0, 1.0, 1.0, 1.0, 1.0, 1.0, 1.0, 1.0, 1.0, 1.0, 1.0, 1.0, 1.0, 1.0, 1.0, 1.0, 1.0, 1.0, 1.0, 1.0, 1.0, 1.0, 1.0, 1.0, 1.0, 1.0, 1.0, 1.0, 1.0, 1.0, 1.0, 1.0, 1.0, 1.0, 1.0, 1.0, 1.0, 1.0, 1.0, 1.0, 1.0, 1.0, 1.0, 1.0, 1.0, 1.0, 1.0, 1.0, 1.0, 1.0, 1.0, 1.0, 1.0, 1.0, 1.0, 1.0, 1.0, 1.0, 1.0, 1.0, 1.0, 1.0, 1.0, 1.0, 1.0, 1.0, 1.0, 1.0, 1.0, 1.0, 1.0, 1.0, 1.0, 1.0, 1.0, 1.0, 1.0, 1.0, 1.0, 1.0, 1.0, 1.0, 1.0, 1.0, 1.0, 1.0, 1.0, 1.0, 1.0, 1.0, 1.0, 1.0, 1.0, 1.0, 1.0, 1.0, 1.0, 1.0, 1.0, 1.0, 1.0, 1.0, 1.0, 1.0, 1.0, 1.0, 1.0, 1.0, 1.0, 1.0, 1.0, 1.0, 1.0, 1.0, 1.0, 1.0, 1.0, 1.0, 1.0, 1.0, 1.0, 1.0, 1.0, 1.0, 1.0, 1.0, 1.0, 1.0, 1.0, 1.0, 1.0, 1.0, 1.0, 1.0, 1.0, 1.0, 1.0, 1.0, 1.0, 1.0, 1.0, 1.0, 1.0, 1.0, 1.0, 1.0, 1.0, 1.0, 1.0, 1.0, 1.0, 1.0, 1.0, 1.0, 1.0, 1.0, 1.0, 1.0, 1.0, 1.0, 1.0, 1.0, 1.0, 1.0, 1.0, 1.0, 1.0, 1.0, 1.0, 1.0, 1.0, 1.0, 1.0, 1.0, 1.0, 1.0, 1.0, 1.0, 1.0, 1.0, 1.0, 1.0, 1.0, 1.0, 1.0, 1.0, 1.0, 1.0, 1.0, 1.0, 1.0, 1.0, 1.0, 1.0, 1.0, 1.0, 1.0, 1.0, 1.0, 1.0, 1.0, 1.0, 1.0, 1.0, 1.0, 1.0, 1.0, 1.0, 1.0, 1.0, 1.0, 1.0, 1.0, 1.0, 1.0, 1.0, 1.0, 1.0, 1.0, 1.0, 1.0, 1.0, 1.0, 1.0, 1.0, 1.0, 1.0, 1.0, 1.0, 1.0, 1.0, 1.0, 1.0, 1.0, 1.0, 1.0, 1.0, 1.0, 1.0, 1.0, 1.0, 1.0, 1.0, 1.0, 1.0, 1.0, 1.0, 1.0, 1.0, 1.0, 1.0, 1.0, 1.0, 1.0, 1.0, 1.0, 1.0, 1.0, 1.0, 1.0, 1.0, 1.0, 1.0, 1.0, 1.0, 1.0, 1.0, 1.0, 1.0, 1.0, 1.0, 1.0, 1.0, 1.0, 1.0, 1.0, 1.0, 1.0, 1.0, 1.0, 1.0, 1.0, 1.0, 1.0, 1.0, 1.0, 1.0, 1.0, 1.0, 1.0, 1.0, 1.0, 1.0, 1.0, 1.0, 1.0, 1.0, 1.0, 1.0, 1.0, 1.0, 1.0, 1.0, 1.0, 1.0, 1.0, 1.0, 1.0, 1.0, 1.0, 1.0, 1.0, 1.0, 1.0, 1.0, 1.0, 1.0, 1.0, 1.0, 1.0, 1.0, 1.0, 1.0, 1.0, 1.0, 1.0, 1.0, 1.0, 1.0, 1.0, 1.0, 1.0, 1.0, 1.0, 1.0, 1.0, 1.0, 1.0, 1.0, 1.0, 1.0, 1.0, 1.0, 1.0, 1.0, 1.0, 1.0, 1.0, 1.0, 1.0, 1.0, 1.0, 1.0, 1.0, 1.0, 1.0, 1.0, 1.0, 1.0, 1.0, 1.0, 1.0, 1.0, 1.0, 1.0, 1.0, 1.0, 1.0, 1.0, 1.0, 1.0, 1.0, 1.0, 1.0, 1.0, 1.0, 1.0, 1.0, 1.0, 1.0, 1.0, 1.0, 1.0, 1.0, 1.0, 1.0, 1.0, 1.0, 1.0, 1.0, 1.0, 1.0, 1.0, 1.0, 1.0, 1.0, 1.0, 1.0, 1.0, 1.0, 1.0, 1.0, 1.0, 1.0, 1.0, 1.0, 1.0, 1.0, 1.0, 1.0, 1.0, 1.0, 1.0, 1.0, 1.0, 1.0, 1.0, 1.0, 1.0, 1.0, 1.0, 1.0, 1.0, 1.0, 1.0, 1.0, 1.0, 1.0, 1.0, 1.0, 1.0, 1.0, 1.0, 1.0, 1.0, 1.0, 1.0, 1.0, 1.0, 1.0, 1.0, 1.0, 1.0, 1.0, 1.0, 1.0, 1.0, 1.0, 1.0, 1.0, 1.0, 1.0, 1.0, 1.0, 1.0, 1.0, 1.0, 1.0, 1.0, 1.0, 1.0, 1.0, 1.0, 1.0, 1.0, 1.0, 1.0, 1.0, 1.0, 1.0, 1.0, 1.0, 1.0, 1.0, 1.0, 1.0, 1.0, 1.0, 1.0, 1.0, 1.0, 1.0, 1.0, 1.0, 1.0, 1.0, 1.0, 1.0, 1.0, 1.0, 1.0, 1.0, 1.0, 1.0, 1.0, 1.0, 1.0, 1.0, 1.0, 1.0, 1.0, 1.0, 1.0, 1.0, 1.0, 1.0, 1.0, 1.0, 1.0, 1.0, 1.0, 1.0, 1.0, 1.0, 1.0, 1.0, 1.0, 1.0, 1.0, 1.0, 1.0, 1.0, 1.0, 1.0, 1.0, 1.0, 1.0, 1.0, 1.0, 1.0, 1.0, 1.0, 1.0, 1.0, 1.0, 1.0, 1.0, 1.0, 1.0, 1.0, 1.0, 1.0, 1.0, 1.0, 1.0, 1.0, 1.0, 1.0, 1.0, 1.0, 1.0, 1.0, 1.0, 1.0, 1.0, 1.0, 1.0, 1.0, 1.0, 1.0, 1.0, 1.0, 1.0, 1.0, 1.0, 1.0, 1.0, 1.0, 1.0, 1.0, 1.0, 1.0, 1.0, 1.0, 1.0, 1.0, 1.0, 1.0, 1.0, 1.0, 1.0, 1.0, 1.0, 1.0, 1.0, 1.0, 1.0, 1.0, 1.0, 1.0, 1.0, 1.0, 1.0, 1.0, 1.0, 1.0, 1.0, 1.0, 1.0, 1.0, 1.0, 1.0, 1.0, 1.0, 1.0, 1.0, 1.0, 1.0, 1.0, 1.0, 1.0, 1.0, 1.0, 1.0, 1.0, 1.0, 1.0, 1.0, 1.0, 1.0, 1.0, 1.0, 1.0, 1.0, 1.0, 1.0, 1.0, 1.0, 1.0, 1.0, 1.0, 1.0, 1.0, 1.0, 1.0, 1.0, 1.0, 1.0, 1.0, 1.0, 1.0, 1.0, 1.0, 1.0, 1.0, 1.0, 1.0, 1.0, 1.0, 1.0, 1.0, 1.0, 1.0, 1.0, 1.0, 1.0, 1.0, 1.0, 1.0, 1.0, 1.0, 1.0, 1.0, 1.0, 1.0, 1.0, 1.0, 1.0, 1.0, 1.0, 1.0, 1.0, 1.0, 1.0, 1.0, 1.0, 1.0, 1.0, 1.0, 1.0, 1.0, 1.0, 1.0, 1.0, 1.0, 1.0, 1.0, 1.0, 1.0, 1.0, 1.0, 1.0, 1.0, 1.0, 1.0, 1.0, 1.0, 1.0, 1.0, 1.0, 1.0, 1.0, 1.0, 1.0, 1.0, 1.0, 1.0, 1.0, 1.0, 1.0, 1.0, 1.0, 1.0, 1.0, 1.0, 1.0, 1.0, 1.0, 1.0, 1.0, 1.0, 1.0, 1.0, 1.0, 1.0, 1.0, 1.0, 1.0, 1.0, 1.0, 1.0, 1.0, 1.0, 1.0, 1.0, 1.0, 1.0, 1.0, 1.0, 1.0, 1.0, 1.0, 1.0, 1.0, 1.0, 1.0, 1.0, 1.0, 1.0, 1.0, 1.0, 1.0, 1.0, 1.0, 1.0, 1.0, 1.0, 1.0, 1.0, 1.0, 1.0, 1.0, 1.0, 1.0, 1.0, 1.0, 1.0, 1.0, 1.0, 1.0, 1.0, 1.0, 1.0, 1.0, 1.0, 1.0, 1.0, 1.0, 1.0, 1.0, 1.0, 1.0, 1.0, 1.0, 1.0, 1.0, 1.0, 1.0, 1.0, 1.0, 1.0, 1.0, 1.0, 1.0, 1.0, 1.0, 1.0, 1.0, 1.0, 1.0, 1.0, 1.0, 1.0, 1.0, 1.0, 1.0, 1.0, 1.0, 1.0, 1.0, 1.0, 1.0, 1.0, 1.0, 1.0, 1.0, 1.0, 1.0, 1.0, 1.0, 1.0, 1.0, 1.0, 1.0, 1.0, 1.0, 1.0, 1.0, 1.0, 1.0, 1.0, 1.0, 1.0, 1.0, 1.0, 1.0, 1.0, 1.0, 1.0, 1.0, 1.0, 1.0, 1.0, 1.0, 1.0, 1.0, 1.0, 1.0, 1.0, 1.0, 1.0, 1.0, 1.0, 1.0, 1.0, 1.0, 1.0, 1.0, 1.0, 1.0, 1.0, 1.0, 1.0, 1.0, 1.0, 1.0, 1.0, 1.0, 1.0, 1.0, 1.0, 1.0, 1.0, 1.0, 1.0, 1.0, 1.0, 1.0, 1.0, 1.0, 1.0, 1.0, 1.0, 1.0, 1.0, 1.0, 1.0, 1.0, 1.0, 1.0, 1.0, 1.0, 1.0, 1.0, 1.0, 1.0, 1.0, 1.0, 1.0, 1.0, 1.0, 1.0, 1.0, 1.0, 1.0, 1.0, 1.0, 1.0, 1.0, 1.0, 1.0, 1.0, 1.0, 1.0, 1.0, 1.0, 1.0, 1.0, 1.0, 1.0, 1.0, 1.0, 1.0, 1.0, 1.0, 1.0, 1.0, 1.0, 1.0, 1.0, 1.0, 1.0, 1.0, 1.0, 1.0, 1.0, 1.0, 1.0, 1.0, 1.0, 1.0, 1.0, 1.0, 1.0, 1.0, 1.0, 1.0, 1.0, 1.0, 1.0, 1.0, 1.0, 1.0, 1.0, 1.0, 1.0, 1.0, 1.0, 1.0, 1.0, 1.0, 1.0, 1.0, 1.0, 1.0, 1.0, 1.0, 1.0, 1.0, 1.0, 1.0, 1.0, 1.0, 1.0, 1.0, 1.0, 1.0, 1.0, 1.0, 1.0, 1.0, 1.0, 1.0, 1.0, 1.0, 1.0, 1.0, 1.0, 1.0, 1.0, 1.0, 1.0, 1.0, 1.0, 1.0, 1.0, 1.0, 1.0, 1.0, 1.0, 1.0, 1.0, 1.0, 1.0, 1.0, 1.0, 1.0, 1.0, 1.0, 1.0, 1.0, 1.0, 1.0, 1.0, 1.0, 1.0, 1.0, 1.0, 1.0, 1.0, 1.0, 1.0, 1.0, 1.0, 1.0, 1.0, 1.0, 1.0, 1.0, 1.0, 1.0, 1.0, 1.0, 1.0, 1.0, 1.0, 1.0, 1.0, 1.0, 1.0, 1.0, 1.0, 1.0, 1.0, 1.0, 1.0, 1.0, 1.0, 1.0, 1.0, 1.0, 1.0, 1.0, 1.0, 1.0, 1.0, 1.0, 1.0, 1.0, 1.0, 1.0, 1.0, 1.0, 1.0, 1.0, 1.0, 1.0, 1.0, 1.0, 1.0, 1.0, 1.0, 1.0, 1.0, 1.0, 1.0, 1.0, 1.0, 1.0, 1.0, 1.0, 1.0, 1.0, 1.0, 1.0, 1.0, 1.0, 1.0, 1.0, 1.0, 1.0, 1.0, 1.0, 1.0, 1.0, 1.0, 1.0, 1.0, 1.0, 1.0, 1.0, 1.0, 1.0, 1.0, 1.0, 1.0, 1.0, 1.0, 1.0, 1.0, 1.0, 1.0, 1.0, 1.0, 1.0, 1.0, 1.0, 1.0, 1.0, 1.0, 1.0, 1.0, 1.0, 1.0, 1.0, 1.0, 1.0, 1.0, 1.0, 1.0, 1.0, 1.0, 1.0, 1.0, 1.0, 1.0, 1.0, 1.0, 1.0, 1.0, 1.0, 1.0, 1.0, 1.0, 1.0, 1.0, 1.0, 1.0, 1.0, 1.0, 1.0, 1.0, 1.0, 1.0, 1.0, 1.0, 1.0, 1.0, 1.0, 1.0, 1.0, 1.0, 1.0, 1.0, 1.0, 1.0, 1.0, 1.0, 1.0, 1.0, 1.0, 1.0, 1.0, 1.0, 1.0, 1.0, 1.0, 1.0, 1.0, 1.0, 1.0, 1.0, 1.0, 1.0, 1.0, 1.0, 1.0, 1.0, 1.0, 1.0, 1.0, 1.0, 1.0, 1.0, 1.0, 1.0, 1.0, 1.0, 1.0, 1.0, 1.0, 1.0, 1.0, 1.0, 1.0, 1.0, 1.0, 1.0, 1.0, 1.0, 1.0, 1.0, 1.0, 1.0, 1.0, 1.0, 1.0, 1.0, 1.0, 1.0, 1.0, 1.0, 1.0, 1.0, 1.0, 1.0, 1.0, 1.0, 1.0, 1.0, 1.0, 1.0, 1.0, 1.0, 1.0, 1.0, 1.0, 1.0, 1.0, 1.0, 1.0, 1.0, 1.0, 1.0, 1.0, 1.0, 1.0, 1.0, 1.0, 1.0, 1.0, 1.0, 1.0, 1.0, 1.0, 1.0, 1.0, 1.0, 1.0, 1.0, 1.0, 1.0, 1.0, 1.0, 1.0, 1.0, 1.0, 1.0, 1.0, 1.0, 1.0, 1.0, 1.0, 1.0, 1.0, 1.0, 1.0, 1.0, 1.0, 1.0, 1.0, 1.0, 1.0, 1.0, 1.0, 1.0, 1.0, 1.0, 1.0, 1.0, 1.0, 1.0, 1.0, 1.0, 1.0, 1.0, 1.0, 1.0, 1.0, 1.0, 1.0, 1.0, 1.0, 1.0, 1.0, 1.0, 1.0, 1.0, 1.0, 1.0, 1.0, 1.0, 1.0, 1.0, 1.0, 1.0, 1.0, 1.0, 1.0, 1.0, 1.0, 1.0, 1.0, 1.0, 1.0, 1.0, 1.0, 1.0, 1.0, 1.0, 1.0, 1.0, 1.0, 1.0, 1.0, 1.0, 1.0, 1.0, 1.0, 1.0, 1.0, 1.0, 1.0, 1.0, 1.0, 1.0, 1.0, 1.0, 1.0, 1.0, 1.0, 1.0, 1.0, 1.0, 1.0, 1.0, 1.0, 1.0, 1.0, 1.0, 1.0, 1.0, 1.0, 1.0, 1.0, 1.0, 1.0, 1.0, 1.0, 1.0, 1.0, 1.0, 1.0, 1.0, 1.0, 1.0, 1.0, 1.0, 1.0, 1.0, 1.0, 1.0, 1.0, 1.0, 1.0, 1.0, 1.0, 1.0, 1.0, 1.0, 1.0, 1.0, 1.0, 1.0, 1.0, 1.0, 1.0, 1.0, 1.0, 1.0, 1.0, 1.0, 1.0, 1.0, 1.0, 1.0, 1.0, 1.0, 1.0, 1.0, 1.0, 1.0, 1.0, 1.0, 1.0, 1.0, 1.0, 1.0, 1.0, 1.0, 1.0, 1.0, 1.0, 1.0, 1.0, 1.0, 1.0, 1.0, 1.0, 1.0, 1.0, 1.0, 1.0, 1.0, 1.0, 1.0, 1.0, 1.0, 1.0, 1.0, 1.0, 1.0, 1.0, 1.0, 1.0, 1.0, 1.0, 1.0, 1.0, 1.0, 1.0, 1.0, 1.0, 1.0, 1.0, 1.0, 1.0, 1.0, 1.0, 1.0, 1.0, 1.0, 1.0, 1.0, 1.0, 1.0, 1.0, 1.0, 1.0, 1.0, 1.0, 1.0, 1.0, 1.0, 1.0, 1.0, 1.0, 1.0, 1.0, 1.0, 1.0, 1.0, 1.0, 1.0, 1.0, 1.0, 1.0, 1.0, 1.0, 1.0, 1.0, 1.0, 1.0, 1.0, 1.0, 1.0, 1.0, 1.0, 1.0, 1.0, 1.0, 1.0, 1.0, 1.0, 1.0, 1.0, 1.0, 1.0, 1.0, 1.0, 1.0, 1.0, 1.0, 1.0, 1.0, 1.0, 1.0, 1.0, 1.0, 1.0, 1.0, 1.0, 1.0, 1.0, 1.0, 1.0, 1.0, 1.0, 1.0, 1.0, 1.0, 1.0, 1.0, 1.0, 1.0, 1.0, 1.0, 1.0, 1.0, 1.0, 1.0, 1.0, 1.0, 1.0, 1.0, 1.0, 1.0, 1.0, 1.0, 1.0, 1.0, 1.0, 1.0, 1.0, 1.0, 1.0, 1.0, 1.0, 1.0, 1.0, 1.0, 1.0, 1.0, 1.0, 1.0, 1.0, 1.0, 1.0, 1.0, 1.0, 1.0, 1.0, 1.0, 1.0, 1.0, 1.0, 1.0, 1.0, 1.0, 1.0, 1.0, 1.0, 1.0, 1.0, 1.0, 1.0, 1.0, 1.0, 1.0, 1.0, 1.0, 1.0, 1.0, 1.0, 1.0, 1.0, 1.0, 1.0, 1.0, 1.0, 1.0, 1.0, 1.0, 1.0, 1.0, 1.0, 1.0, 1.0, 1.0, 1.0, 1.0, 1.0, 1.0, 1.0, 1.0, 1.0, 1.0, 1.0, 1.0, 1.0, 1.0, 1.0, 1.0, 1.0, 1.0, 1.0, 1.0, 1.0, 1.0, 1.0, 1.0, 1.0, 1.0, 1.0, 1.0, 1.0, 1.0, 1.0, 1.0, 1.0, 1.0, 1.0, 1.0, 1.0, 1.0, 1.0, 1.0, 1.0, 1.0, 1.0, 1.0, 1.0, 1.0, 1.0, 1.0, 1.0, 1.0, 1.0, 1.0, 1.0, 1.0, 1.0, 1.0, 1.0, 1.0, 1.0, 1.0, 1.0, 1.0, 1.0, 1.0, 1.0, 1.0, 1.0, 1.0, 1.0, 1.0, 1.0, 1.0, 1.0, 1.0, 1.0, 1.0, 1.0, 1.0, 1.0, 1.0, 1.0, 1.0, 1.0, 1.0, 1.0, 1.0, 1.0, 1.0, 1.0, 1.0, 1.0, 1.0, 1.0, 1.0, 1.0, 1.0, 1.0, 1.0, 1.0, 1.0, 1.0, 1.0, 1.0, 1.0, 1.0, 1.0, 1.0, 1.0, 1.0, 1.0, 1.0, 1.0, 1.0, 1.0, 1.0, 1.0, 1.0, 1.0, 1.0, 1.0, 1.0, 1.0, 1.0, 1.0, 1.0, 1.0, 1.0, 1.0, 1.0, 1.0, 1.0, 1.0, 1.0, 1.0, 1.0, 1.0, 1.0, 1.0, 1.0, 1.0, 1.0, 1.0, 1.0, 1.0, 1.0, 1.0, 1.0, 1.0, 1.0, 1.0, 1.0, 1.0, 1.0, 1.0, 1.0, 1.0, 1.0, 1.0, 1.0, 1.0, 1.0, 1.0, 1.0, 1.0, 1.0, 1.0, 1.0, 1.0, 1.0, 1.0, 1.0, 1.0, 1.0, 1.0, 1.0, 1.0, 1.0, 1.0, 1.0, 1.0, 1.0, 1.0, 1.0, 1.0, 1.0, 1.0, 1.0, 1.0, 1.0, 1.0, 1.0, 1.0, 1.0, 1.0, 1.0, 1.0, 1.0, 1.0, 1.0, 1.0, 1.0, 1.0, 1.0, 1.0, 1.0, 1.0, 1.0, 1.0, 1.0, 1.0, 1.0, 1.0, 1.0, 1.0, 1.0, 1.0, 1.0, 1.0, 1.0, 1.0, 1.0, 1.0, 1.0, 1.0, 1.0, 1.0, 1.0, 1.0, 1.0, 1.0, 1.0, 1.0, 1.0, 1.0, 1.0, 1.0, 1.0, 1.0, 1.0, 1.0, 1.0, 1.0, 1.0, 1.0, 1.0, 1.0, 1.0, 1.0, 1.0, 1.0, 1.0, 1.0, 1.0, 1.0, 1.0, 1.0, 1.0, 1.0, 1.0, 1.0, 1.0, 1.0, 1.0, 1.0, 1.0, 1.0, 1.0, 1.0, 1.0, 1.0, 1.0, 1.0, 1.0, 1.0, 1.0, 1.0, 1.0, 1.0, 1.0, 1.0, 1.0, 1.0, 1.0, 1.0, 1.0, 1.0, 1.0, 1.0, 1.0, 1.0, 1.0, 1.0, 1.0, 1.0, 1.0, 1.0, 1.0, 1.0, 1.0, 1.0, 1.0, 1.0, 1.0, 1.0, 1.0, 1.0, 1.0, 1.0, 1.0, 1.0, 1.0, 1.0, 1.0, 1.0, 1.0, 1.0, 1.0, 1.0, 1.0, 1.0, 1.0, 1.0, 1.0, 1.0, 1.0, 1.0, 1.0, 1.0, 1.0, 1.0, 1.0, 1.0, 1.0, 1.0, 1.0, 1.0, 1.0, 1.0, 1.0, 1.0, 1.0, 1.0, 1.0, 1.0, 1.0, 1.0, 1.0, 1.0, 1.0, 1.0, 1.0, 1.0, 1.0, 1.0, 1.0, 1.0, 1.0, 1.0, 1.0, 1.0, 1.0, 1.0, 1.0, 1.0, 1.0, 1.0, 1.0, 1.0, 1.0, 1.0, 1.0, 1.0, 1.0, 1.0, 1.0, 1.0, 1.0, 1.0, 1.0, 1.0, 1.0, 1.0, 1.0, 1.0, 1.0, 1.0, 1.0, 1.0, 1.0, 1.0, 1.0, 1.0, 1.0, 1.0, 1.0, 1.0, 1.0, 1.0, 1.0, 1.0, 1.0, 1.0, 1.0, 1.0, 1.0, 1.0, 1.0, 1.0, 1.0, 1.0, 1.0, 1.0, 1.0, 1.0, 1.0, 1.0, 1.0, 1.0, 1.0, 1.0, 1.0, 1.0, 1.0, 1.0, 1.0, 1.0, 1.0, 1.0, 1.0, 1.0, 1.0, 1.0, 1.0, 1.0, 1.0, 1.0, 1.0, 1.0, 1.0, 1.0, 1.0, 1.0, 1.0, 1.0, 1.0, 1.0, 1.0, 1.0, 1.0, 1.0, 1.0, 1.0, 1.0, 1.0, 1.0, 1.0, 1.0, 1.0, 1.0, 1.0, 1.0, 1.0, 1.0, 1.0, 1.0, 1.0, 1.0, 1.0, 1.0, 1.0, 1.0, 1.0, 1.0, 1.0, 1.0, 1.0, 1.0, 1.0, 1.0, 1.0, 1.0, 1.0, 1.0, 1.0, 1.0, 1.0, 1.0, 1.0, 1.0, 1.0, 1.0, 1.0, 1.0, 1.0, 1.0, 1.0, 1.0, 1.0, 1.0, 1.0, 1.0, 1.0, 1.0, 1.0, 1.0, 1.0, 1.0, 1.0, 1.0, 1.0, 1.0, 1.0, 1.0, 1.0, 1.0, 1.0, 1.0, 1.0, 1.0, 1.0, 1.0, 1.0, 1.0, 1.0, 1.0, 1.0, 1.0, 1.0, 1.0, 1.0, 1.0, 1.0, 1.0, 1.0, 1.0, 1.0, 1.0, 1.0, 1.0, 1.0, 1.0, 1.0, 1.0, 1.0, 1.0, 1.0, 1.0, 1.0, 1.0, 1.0, 1.0, 1.0, 1.0, 1.0, 1.0, 1.0, 1.0, 1.0, 1.0, 1.0, 1.0, 1.0, 1.0, 1.0, 1.0, 1.0, 1.0, 1.0, 1.0, 1.0, 1.0, 1.0, 1.0, 1.0, 1.0, 1.0, 1.0, 1.0, 1.0, 1.0, 1.0, 1.0, 1.0, 1.0, 1.0, 1.0, 1.0, 1.0, 1.0, 1.0, 1.0, 1.0, 1.0, 1.0, 1.0, 1.0, 1.0, 1.0, 1.0, 1.0, 1.0, 1.0, 1.0, 1.0, 1.0, 1.0, 1.0, 1.0, 1.0, 1.0, 1.0, 1.0, 1.0, 1.0, 1.0, 1.0, 1.0, 1.0, 1.0, 1.0, 1.0, 1.0, 1.0, 1.0, 1.0, 1.0, 1.0, 1.0, 1.0, 1.0, 1.0, 1.0, 1.0, 1.0, 1.0, 1.0, 1.0, 1.0, 1.0, 1.0, 1.0, 1.0, 1.0, 1.0, 1.0, 1.0, 1.0, 1.0, 1.0, 1.0, 1.0, 1.0, 1.0, 1.0, 1.0, 1.0, 1.0, 1.0, 1.0, 1.0, 1.0, 1.0, 1.0, 1.0, 1.0, 1.0, 1.0, 1.0, 1.0, 1.0, 1.0, 1.0, 1.0, 1.0, 1.0, 1.0, 1.0, 1.0, 1.0, 1.0, 1.0, 1.0, 1.0, 1.0, 1.0, 1.0, 1.0, 1.0, 1.0, 1.0, 1.0, 1.0, 1.0, 1.0, 1.0, 1.0, 1.0, 1.0, 1.0, 1.0, 1.0, 1.0, 1.0, 1.0, 1.0, 1.0, 1.0, 1.0, 1.0, 1.0, 1.0, 1.0, 1.0, 1.0, 1.0, 1.0, 1.0, 1.0, 1.0, 1.0, 1.0, 1.0, 1.0, 1.0, 1.0, 1.0, 1.0, 1.0, 1.0, 1.0, 1.0, 1.0, 1.0, 1.0, 1.0, 1.0, 1.0, 1.0, 1.0, 1.0, 1.0, 1.0, 1.0, 1.0, 1.0, 1.0, 1.0, 1.0, 1.0, 1.0, 1.0, 1.0, 1.0, 1.0, 1.0, 1.0, 1.0, 1.0, 1.0, 1.0, 1.0, 1.0, 1.0, 1.0, 1.0, 1.0, 1.0, 1.0, 1.0, 1.0, 1.0, 1.0, 1.0, 1.0, 1.0, 1.0, 1.0, 1.0, 1.0, 1.0, 1.0, 1.0, 1.0, 1.0, 1.0, 1.0, 1.0, 1.0, 1.0, 1.0, 1.0, 1.0, 1.0, 1.0, 1.0, 1.0, 1.0, 1.0, 1.0, 1.0, 1.0, 1.0, 1.0, 1.0, 1.0, 1.0, 1.0, 1.0, 1.0, 1.0, 1.0, 1.0, 1.0, 1.0, 1.0, 1.0, 1.0, 1.0, 1.0, 1.0, 1.0, 1.0, 1.0, 1.0, 1.0, 1.0, 1.0, 1.0, 1.0, 1.0, 1.0, 1.0, 1.0, 1.0, 1.0, 1.0, 1.0, 1.0, 1.0, 1.0, 1.0, 1.0, 1.0, 1.0, 1.0, 1.0, 1.0, 1.0, 1.0, 1.0, 1.0, 1.0, 1.0, 1.0, 1.0, 1.0, 1.0, 1.0, 1.0, 1.0, 1.0, 1.0, 1.0, 1.0, 1.0, 1.0, 1.0, 1.0, 1.0, 1.0, 1.0, 1.0, 1.0, 1.0, 1.0, 1.0, 1.0, 1.0, 1.0, 1.0, 1.0, 1.0, 1.0, 1.0, 1.0, 1.0, 1.0, 1.0, 1.0, 1.0, 1.0, 1.0, 1.0, 1.0, 1.0, 1.0, 1.0, 1.0, 1.0, 1.0, 1.0, 1.0, 1.0, 1.0, 1.0, 1.0, 1.0, 1.0, 1.0, 1.0, 1.0, 1.0, 1.0, 1.0, 1.0, 1.0, 1.0, 1.0, 1.0, 1.0, 1.0, 1.0, 1.0, 1.0, 1.0, 1.0, 1.0, 1.0, 1.0, 1.0, 1.0, 1.0, 1.0, 1.0, 1.0, 1.0, 1.0, 1.0, 1.0, 1.0, 1.0, 1.0, 1.0, 1.0, 1.0, 1.0, 1.0, 1.0, 1.0, 1.0, 1.0, 1.0, 1.0, 1.0, 1.0, 1.0, 1.0, 1.0, 1.0, 1.0, 1.0, 1.0, 1.0, 1.0, 1.0, 1.0, 1.0, 1.0, 1.0, 1.0, 1.0, 1.0, 1.0, 1.0, 1.0, 1.0, 1.0, 1.0, 1.0, 1.0, 1.0, 1.0, 1.0, 1.0, 1.0, 1.0, 1.0, 1.0, 1.0, 1.0, 1.0, 1.0, 1.0, 1.0, 1.0, 1.0, 1.0, 1.0, 1.0, 1.0, 1.0, 1.0, 1.0, 1.0, 1.0, 1.0, 1.0, 1.0, 1.0, 1.0, 1.0, 1.0, 1.0, 1.0, 1.0, 1.0, 1.0, 1.0, 1.0, 1.0, 1.0, 1.0, 1.0, 1.0, 1.0, 1.0, 1.0, 1.0, 1.0, 1.0, 1.0, 1.0, 1.0, 1.0, 1.0, 1.0, 1.0, 1.0, 1.0, 1.0, 1.0, 1.0, 1.0, 1.0, 1.0, 1.0, 1.0, 1.0, 1.0, 1.0, 1.0, 1.0, 1.0, 1.0, 1.0, 1.0, 1.0, 1.0, 1.0, 1.0, 1.0, 1.0, 1.0, 1.0, 1.0, 1.0, 1.0, 1.0, 1.0, 1.0, 1.0, 1.0, 1.0, 1.0, 1.0, 1.0, 1.0, 1.0, 1.0, 1.0, 1.0, 1.0, 1.0, 1.0, 1.0, 1.0, 1.0, 1.0, 1.0, 1.0, 1.0, 1.0, 1.0, 1.0, 1.0, 1.0, 1.0, 1.0, 1.0, 1.0, 1.0, 1.0, 1.0, 1.0, 1.0, 1.0, 1.0, 1.0, 1.0, 1.0, 1.0, 1.0, 1.0, 1.0, 1.0, 1.0, 1.0, 1.0, 1.0, 1.0, 1.0, 1.0, 1.0, 1.0, 1.0, 1.0, 1.0, 1.0, 1.0, 1.0, 1.0, 1.0, 1.0, 1.0, 1.0, 1.0, 1.0, 1.0, 1.0, 1.0, 1.0, 1.0, 1.0, 1.0, 1.0, 1.0, 1.0, 1.0, 1.0, 1.0, 1.0, 1.0, 1.0, 1.0, 1.0, 1.0, 1.0, 1.0, 1.0, 1.0, 1.0, 1.0, 1.0, 1.0, 1.0, 1.0, 1.0, 1.0, 1.0, 1.0, 1.0, 1.0, 1.0, 1.0, 1.0, 1.0, 1.0, 1.0, 1.0, 1.0, 1.0, 1.0, 1.0, 1.0, 1.0, 1.0, 1.0, 1.0, 1.0, 1.0, 1.0, 1.0, 1.0, 1.0, 1.0, 1.0, 1.0, 1.0, 1.0, 1.0, 1.0, 1.0, 1.0, 1.0, 1.0, 1.0, 1.0, 1.0, 1.0, 1.0, 1.0, 1.0, 1.0, 1.0, 1.0, 1.0, 1.0, 1.0, 1.0, 1.0, 1.0, 1.0, 1.0, 1.0, 1.0, 1.0, 1.0, 1.0, 1.0, 1.0, 1.0, 1.0, 1.0, 1.0, 1.0, 1.0, 1.0, 1.0, 1.0, 1.0, 1.0, 1.0, 1.0, 1.0, 1.0, 1.0, 1.0, 1.0, 1.0, 1.0, 1.0, 1.0, 1.0, 1.0, 1.0, 1.0, 1.0, 1.0, 1.0, 1.0, 1.0, 1.0, 1.0, 1.0, 1.0, 1.0, 1.0, 1.0, 1.0, 1.0, 1.0, 1.0, 1.0, 1.0, 1.0, 1.0, 1.0, 1.0, 1.0, 1.0, 1.0, 1.0, 1.0, 1.0, 1.0, 1.0, 1.0, 1.0, 1.0, 1.0, 1.0, 1.0, 1.0, 1.0, 1.0, 1.0, 1.0, 1.0, 1.0, 1.0, 1.0, 1.0, 1.0, 1.0, 1.0, 1.0, 1.0, 1.0, 1.0, 1.0, 1.0, 1.0, 1.0, 1.0, 1.0, 1.0, 1.0, 1.0, 1.0, 1.0, 1.0, 1.0, 1.0, 1.0, 1.0, 1.0, 1.0, 1.0, 1.0, 1.0, 1.0, 1.0, 1.0, 1.0, 1.0, 1.0, 1.0, 1.0, 1.0, 1.0, 1.0, 1.0, 1.0, 1.0, 1.0, 1.0, 1.0, 1.0, 1.0, 1.0, 1.0, 1.0, 1.0, 1.0, 1.0, 1.0, 1.0, 1.0, 1.0, 1.0, 1.0, 1.0, 1.0, 1.0, 1.0, 1.0, 1.0, 1.0, 1.0, 1.0, 1.0, 1.0, 1.0, 1.0, 1.0, 1.0, 1.0, 1.0, 1.0, 1.0, 1.0, 1.0, 1.0, 1.0, 1.0, 1.0, 1.0, 1.0, 1.0, 1.0, 1.0, 1.0, 1.0, 1.0, 1.0, 1.0, 1.0, 1.0, 1.0, 1.0, 1.0, 1.0, 1.0, 1.0, 1.0, 1.0, 1.0, 1.0, 1.0, 1.0, 1.0, 1.0, 1.0, 1.0, 1.0, 1.0, 1.0, 1.0, 1.0, 1.0, 1.0, 1.0, 1.0, 1.0, 1.0, 1.0, 1.0, 1.0, 1.0, 1.0, 1.0, 1.0, 1.0, 1.0, 1.0, 1.0, 1.0, 1.0, 1.0, 1.0, 1.0, 1.0, 1.0, 1.0, 1.0, 1.0, 1.0, 1.0, 1.0, 1.0, 1.0, 1.0, 1.0, 1.0, 1.0, 1.0, 1.0, 1.0, 1.0, 1.0, 1.0, 1.0, 1.0, 1.0, 1.0, 1.0, 1.0, 1.0, 1.0, 1.0, 1.0, 1.0, 1.0, 1.0, 1.0, 1.0, 1.0, 1.0, 1.0, 1.0, 1.0, 1.0, 1.0, 1.0, 1.0, 1.0, 1.0, 1.0, 1.0, 1.0, 1.0, 1.0, 1.0, 1.0, 1.0, 1.0, 1.0, 1.0, 1.0, 1.0, 1.0, 1.0, 1.0, 1.0, 1.0, 1.0, 1.0, 1.0, 1.0, 1.0, 1.0, 1.0, 1.0, 1.0, 1.0, 1.0, 1.0, 1.0, 1.0, 1.0, 1.0, 1.0, 1.0, 1.0, 1.0, 1.0, 1.0, 1.0, 1.0, 1.0, 1.0, 1.0, 1.0, 1.0, 1.0, 1.0, 1.0, 1.0, 1.0, 1.0, 1.0, 1.0, 1.0, 1.0, 1.0, 1.0, 1.0, 1.0, 1.0, 1.0, 1.0, 1.0, 1.0, 1.0, 1.0, 1.0, 1.0, 1.0, 1.0, 1.0, 1.0, 1.0, 1.0, 1.0, 1.0, 1.0, 1.0, 1.0, 1.0, 1.0, 1.0, 1.0, 1.0, 1.0, 1.0, 1.0, 1.0, 1.0, 1.0, 1.0, 1.0, 1.0, 1.0, 1.0, 1.0, 1.0, 1.0, 1.0, 1.0, 1.0, 1.0, 1.0, 1.0, 1.0, 1.0, 1.0, 1.0, 1.0, 1.0, 1.0, 1.0, 1.0, 1.0, 1.0, 1.0, 1.0, 1.0, 1.0, 1.0, 1.0, 1.0, 1.0, 1.0, 1.0, 1.0, 1.0, 1.0, 1.0, 1.0, 1.0, 1.0, 1.0, 1.0, 1.0, 1.0, 1.0, 1.0, 1.0, 1.0, 1.0, 1.0, 1.0, 1.0, 1.0, 1.0, 1.0, 1.0, 1.0, 1.0, 1.0, 1.0, 1.0, 1.0, 1.0, 1.0, 1.0, 1.0, 1.0, 1.0, 1.0, 1.0, 1.0, 1.0, 1.0, 1.0, 1.0, 1.0, 1.0, 1.0, 1.0, 1.0, 1.0, 1.0, 1.0, 1.0, 1.0, 1.0, 1.0, 1.0, 1.0, 1.0, 1.0, 1.0, 1.0, 1.0, 1.0, 1.0, 1.0, 1.0, 1.0, 1.0, 1.0, 1.0, 1.0, 1.0, 1.0, 1.0, 1.0, 1.0, 1.0, 1.0, 1.0, 1.0, 1.0, 1.0, 1.0, 1.0, 1.0, 1.0, 1.0, 1.0, 1.0, 1.0, 1.0, 1.0, 1.0, 1.0, 1.0, 1.0, 1.0, 1.0, 1.0, 1.0, 1.0, 1.0, 1.0, 1.0, 1.0, 1.0, 1.0, 1.0, 1.0, 1.0, 1.0, 1.0, 1.0, 1.0, 1.0, 1.0, 1.0, 1.0, 1.0, 1.0, 1.0, 1.0, 1.0, 1.0, 1.0, 1.0, 1.0, 1.0, 1.0, 1.0, 1.0, 1.0, 1.0, 1.0, 1.0, 1.0, 1.0, 1.0, 1.0, 1.0, 1.0, 1.0, 1.0, 1.0, 1.0, 1.0, 1.0, 1.0, 1.0, 1.0, 1.0, 1.0, 1.0, 1.0, 1.0, 1.0, 1.0, 1.0, 1.0, 1.0, 1.0, 1.0, 1.0, 1.0, 1.0, 1.0, 1.0, 1.0, 1.0, 1.0, 1.0, 1.0, 1.0, 1.0, 1.0, 1.0, 1.0, 1.0, 1.0, 1.0, 1.0, 1.0, 1.0, 1.0, 1.0, 1.0, 1.0, 1.0, 1.0, 1.0, 1.0, 1.0, 1.0, 1.0, 1.0, 1.0, 1.0, 1.0, 1.0, 1.0, 1.0, 1.0, 1.0, 1.0, 1.0, 1.0, 1.0, 1.0, 1.0, 1.0, 1.0, 1.0, 1.0, 1.0, 1.0, 1.0, 1.0, 1.0, 1.0, 1.0, 1.0, 1.0, 1.0, 1.0, 1.0, 1.0, 1.0, 1.0, 1.0, 1.0, 1.0, 1.0, 1.0, 1.0, 1.0, 1.0, 1.0, 1.0, 1.0, 1.0, 1.0, 1.0, 1.0, 1.0, 1.0, 1.0, 1.0, 1.0, 1.0, 1.0, 1.0, 1.0, 1.0, 1.0, 1.0, 1.0, 1.0, 1.0, 1.0, 1.0, 1.0, 1.0, 1.0, 1.0, 1.0, 1.0, 1.0, 1.0, 1.0, 1.0, 1.0, 1.0, 1.0, 1.0, 1.0, 1.0, 1.0, 1.0, 1.0, 1.0, 1.0, 1.0, 1.0, 1.0, 1.0, 1.0, 1.0, 1.0, 1.0, 1.0, 1.0, 1.0, 1.0, 1.0, 1.0, 1.0, 1.0, 1.0, 1.0, 1.0, 1.0, 1.0, 1.0, 1.0, 1.0, 1.0, 1.0, 1.0, 1.0, 1.0, 1.0, 1.0, 1.0, 1.0, 1.0, 1.0, 1.0, 1.0, 1.0, 1.0, 1.0, 1.0, 1.0, 1.0, 1.0, 1.0, 1.0, 1.0])
me_cube.materials.append(mat_material)
me_cube.materials.append(mat_material_001)
me_cube.use_mirror_x = True
me_cube.use_mirror_vertex_groups = False
me_cube.use_paint_bone_selection = False
me_cube.use_paint_mask = True
me_cube.update()

# ---- objects
ob_cube = bpy.data.objects.new('Cube', me_cube)
ob_light = bpy.data.objects.new('Light', light_light)
ob_camera = bpy.data.objects.new('Camera', cam_camera)
ob_empty_001 = bpy.data.objects.new('Empty.001', None)
ob_empty_002 = bpy.data.objects.new('Empty.002', None)
ob_empty_003 = bpy.data.objects.new('Empty.003', None)
ob_empty = bpy.data.objects.new('Empty', None)

# ---- transforms, parenting, visibility, modifiers, constraints
ob_cube.location = (0.0, 0.0, 0.0)
ob_cube.lock_rotations_4d = False
ob_cube.empty_display_type = 'ARROWS'
ob_cube.lineart.crease_threshold = 0.0
ob_cube.use_mesh_mirror_x = True
ob_light.location = (4.076, 1.005, 5.904)
ob_light.rotation_euler = (0.6503, 0.05522, 1.866)
ob_light.lock_rotations_4d = False
ob_light.empty_display_type = 'ARROWS'
ob_light.color = (0.0, 0.0, 0.0, 0.0)
ob_light.lineart.crease_threshold = 0.0
ob_camera.location = (7.359, -6.926, 4.958)
ob_camera.rotation_euler = (1.109, 0.0, 0.8149)
ob_camera.lock_rotations_4d = False
ob_camera.empty_display_type = 'ARROWS'
ob_camera.color = (0.0, 0.0, 0.0, 0.0)
ob_camera.display_type = 'WIRE'
ob_camera.lineart.crease_threshold = 0.0
ob_empty_001.location = (0.0536, 1.543e-09, -0.08424)
ob_empty_001.rotation_euler = (1.571, -0.0, -0.0)
ob_empty_001.scale = (0.6084, 0.6084, 0.6084)
ob_empty_001.empty_display_type = 'IMAGE'
ob_empty_001.empty_display_size = 5.0
ob_empty_001.show_empty_image_perspective = False
ob_empty_001.use_empty_image_alpha = True
ob_empty_001.empty_image_side = 'BACK'
ob_empty_001.color = (1.0, 1.0, 1.0, 0.2832)
ob_empty_002.location = (0.05743, 1.072e-08, -0.07977)
ob_empty_002.rotation_euler = (1.571, -0.0, -0.0)
ob_empty_002.scale = (0.5919, 0.5919, 0.5919)
ob_empty_002.empty_display_type = 'IMAGE'
ob_empty_002.empty_display_size = 5.0
ob_empty_002.show_empty_image_perspective = False
ob_empty_002.use_empty_image_alpha = True
ob_empty_002.empty_image_side = 'FRONT'
ob_empty_002.color = (1.0, 1.0, 1.0, 0.289)
ob_empty_003.location = (0.05514, 0.1919, 0.0)
ob_empty_003.rotation_euler = (0.0, -0.0, -0.01352)
ob_empty_003.scale = (1.332, 1.332, 1.332)
ob_empty_003.empty_display_type = 'IMAGE'
ob_empty_003.empty_display_size = 5.0
ob_empty_003.show_empty_image_perspective = False
ob_empty_003.use_empty_image_alpha = True
ob_empty_003.empty_image_side = 'FRONT'
ob_empty_003.color = (1.0, 1.0, 1.0, 0.289)
ob_empty.location = (-3.673e-18, 0.2936, -0.01654)
ob_empty.rotation_euler = (1.571, -0.0, 1.571)
ob_empty.scale = (1.411, 1.411, 1.411)
ob_empty.empty_display_type = 'IMAGE'
ob_empty.empty_display_size = 5.0
ob_empty.show_empty_image_perspective = False
ob_empty.use_empty_image_alpha = True
ob_empty.color = (1.0, 1.0, 1.0, 0.5029)

# ---- collection membership
col_collection.objects.link(ob_cube)
col_collection.objects.link(ob_light)
col_collection.objects.link(ob_camera)
col_collection.objects.link(ob_empty_001)
col_collection.objects.link(ob_empty_002)
col_collection.objects.link(ob_empty_003)
col_collection.objects.link(ob_empty)

# ---- scene / render settings (as saved in the file)
scene.camera = ob_camera
scene.frame_start = 1; scene.frame_end = 250; scene.frame_set(1)
scene.render.engine = 'BLENDER_EEVEE_NEXT'
bpy.context.view_layer.update()
